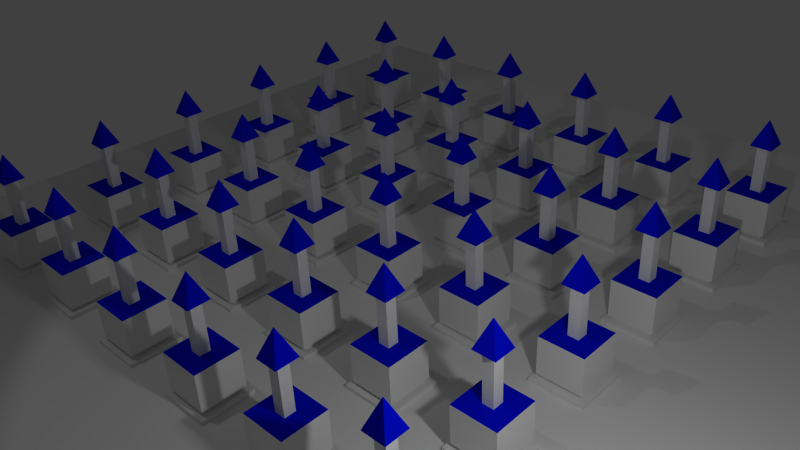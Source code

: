 # Source: Modif-Array.blend  (saved by Blender 2.67.0; exported with 4.5.12 LTS)
import bpy
from mathutils import Matrix  # noqa: F401  (used for matrix-valued properties, if any)

bpy.ops.wm.read_factory_settings(use_empty=True)
scene = bpy.context.scene
scene.name = 'Scene'

# ---- collections
col_collection_11 = bpy.data.collections.new('Collection 11'); scene.collection.children.link(col_collection_11)

# ---- materials (node trees are filled in below, after node groups)
mat_bricksmaterial = bpy.data.materials.new('BricksMaterial')
mat_bricksmaterial.alpha_threshold = 0.0
mat_bricksmaterial.use_transparent_shadow = False
mat_bricksmaterial.roughness = 0.5
mat_bricksmaterial.line_color = (0.0, 0.0, 0.0, 1.0)
mat_crystalmaterial = bpy.data.materials.new('CrystalMaterial')
mat_crystalmaterial.alpha_threshold = 0.0
mat_crystalmaterial.use_transparent_shadow = False
mat_crystalmaterial.diffuse_color = (0.0, 0.004775, 0.8, 1.0)
mat_crystalmaterial.roughness = 0.5
mat_crystalmaterial.line_color = (0.0, 0.0, 0.0, 1.0)
mat_floormaterial = bpy.data.materials.new('FloorMaterial')
mat_floormaterial.alpha_threshold = 0.0
mat_floormaterial.use_transparent_shadow = False
mat_floormaterial.preview_render_type = 'FLAT'
mat_floormaterial.roughness = 0.5
mat_floormaterial.line_color = (0.0, 0.0, 0.0, 1.0)

# ---- material node trees

# ---- world
world_world = bpy.data.worlds.new('World'); scene.world = world_world
world_world.color = (0.05088, 0.05088, 0.05088)
world_world.use_sun_shadow = False
world_world.sun_shadow_jitter_overblur = 0.0
world_world.cycles.sampling_method = 'MANUAL'
world_world.cycles.sample_map_resolution = 256

# ---- cameras
cam_camera = bpy.data.cameras.new('Camera')
cam_camera.clip_end = 100.0
cam_camera.lens = 35.0
cam_camera.sensor_width = 32.0
cam_camera.sensor_height = 18.0
cam_camera.ortho_scale = 7.314
cam_camera.dof.focus_distance = 0.0
cam_camera.dof.aperture_fstop = 128.0

# ---- lights
light_point = bpy.data.lights.new('Point', 'POINT')
light_point.transmission_factor = 0.0
light_point.energy = 100.0
light_point.shadow_buffer_clip_start = 0.5
light_point.shadow_soft_size = 0.1
light_point.shadow_maximum_resolution = 0.006
light_point.use_absolute_resolution = True
light_point.cycles.use_multiple_importance_sampling = False
light_lamp = bpy.data.lights.new('Lamp', 'SPOT')
light_lamp.transmission_factor = 0.0
light_lamp.cutoff_distance = 30.0
light_lamp.energy = 100.0
light_lamp.shadow_buffer_clip_start = 1.001
light_lamp.shadow_soft_size = 0.1
light_lamp.shadow_maximum_resolution = 0.006
light_lamp.use_absolute_resolution = True
light_lamp.spot_size = 1.309
light_lamp.cycles.use_multiple_importance_sampling = False

# ---- meshes
me_plane_002 = bpy.data.meshes.new('Plane.002')
me_plane_002.from_pydata([(1.0, -1.0, 0.0), (-1.0, -1.0, 0.0), (1.0, 1.0, 0.0), (-1.0, 1.0, 0.0), (1.0, -1.0, 0.1493), (-1.0, -1.0, 0.1493), (1.0, 1.0, 0.1493), (-1.0, 1.0, 0.1493), (0.7138, -0.7138, 0.1493), (-0.7138, -0.7138, 0.1493), (0.7138, 0.7138, 0.1493), (-0.7138, 0.7138, 0.1493), (0.7138, -0.7138, 0.2987), (-0.7138, -0.7138, 0.2987), (0.7138, 0.7138, 0.2987), (-0.7138, 0.7138, 0.2987), (0.8334, -0.8334, 0.2987), (-0.8334, -0.8334, 0.2987), (0.8334, 0.8334, 0.2987), (-0.8334, 0.8334, 0.2987), (0.8334, -0.8334, 1.726), (-0.8334, -0.8334, 1.726), (0.8334, 0.8334, 1.726), (-0.8334, 0.8334, 1.726), (0.2026, -0.2026, 1.726), (-0.2026, -0.2026, 1.726), (0.2026, 0.2026, 1.726), (-0.2026, 0.2026, 1.726), (0.2026, -0.2026, 3.595), (-0.2026, -0.2026, 3.595), (0.2026, 0.2026, 3.595), (-0.2026, 0.2026, 3.595), (0.4137, -0.4137, 3.595), (-0.4137, -0.4137, 3.595), (0.4137, 0.4137, 3.595), (-0.4137, 0.4137, 3.595), (0.0, 0.0, 4.609)], [], [(1, 5, 7, 3), (2, 6, 4, 0), (1, 0, 4, 5), (3, 7, 6, 2), (5, 9, 11, 7), (5, 4, 8, 9), (7, 11, 10, 6), (6, 10, 8, 4), (9, 13, 15, 11), (9, 8, 12, 13), (11, 15, 14, 10), (10, 14, 12, 8), (13, 17, 19, 15), (14, 18, 16, 12), (13, 12, 16, 17), (15, 19, 18, 14), (17, 21, 23, 19), (17, 16, 20, 21), (19, 23, 22, 18), (18, 22, 20, 16), (21, 25, 27, 23), (23, 27, 26, 22), (22, 26, 24, 20), (21, 20, 24, 25), (25, 29, 31, 27), (25, 24, 28, 29), (27, 31, 30, 26), (26, 30, 28, 24), (29, 33, 35, 31), (29, 28, 32, 33), (31, 35, 34, 30), (30, 34, 32, 28), (33, 36, 35), (34, 36, 32), (33, 32, 36), (35, 36, 34)])
me_plane_002.polygons.foreach_set('material_index', [0, 0, 0, 0, 0, 0, 0, 0, 0, 0, 0, 0, 0, 0, 0, 0, 0, 0, 0, 0, 1, 1, 1, 1, 0, 0, 0, 0, 0, 0, 0, 0, 1, 1, 1, 1])
_uv = me_plane_002.uv_layers.new(name='UVMap')
_uv.uv.foreach_set('vector', [0.5276, 0.2541, 0.5276, 0.3262, 1.528, 0.3262, 1.528, 0.2541, 0.5276, 0.2541, 0.5276, 0.3262, -0.4724, 0.3262, -0.4724, 0.2541, 0.6393, 0.2541, 1.639, 0.2541, 1.639, 0.3262, 0.6393, 0.3262, 0.6393, 0.2541, 0.6393, 0.3262, 1.639, 0.3262, 1.639, 0.2541, 0.6393, 0.5266, 0.7824, 0.6647, 0.7824, 1.353, 0.6393, 1.491, 0.6393, 0.5266, 1.639, 0.5266, 1.496, 0.6647, 0.7824, 0.6647, 0.6393, 0.5266, 0.7824, 0.3886, 1.496, 0.3886, 1.639, 0.5266, 0.6393, 0.5266, 0.4962, 0.3886, 0.4962, -0.3001, 0.6393, -0.4381, 0.6707, 0.3262, 0.6707, 0.3982, 1.384, 0.3982, 1.384, 0.3262, 0.7824, 0.3262, 1.496, 0.3262, 1.496, 0.3982, 0.7824, 0.3982, 0.7824, 0.3262, 0.7824, 0.3982, 1.496, 0.3982, 1.496, 0.3262, 0.3845, 0.3262, 0.3845, 0.3982, -0.3293, 0.3982, -0.3293, 0.3262, 0.7824, 0.6647, 0.7226, 0.607, 0.7226, 1.411, 0.7824, 1.353, 0.4962, 0.3886, 0.556, 0.4462, 0.556, -0.3577, 0.4962, -0.3001, 0.7824, 0.6647, 1.496, 0.6647, 1.556, 0.607, 0.7226, 0.607, 0.7824, 0.3886, 0.7226, 0.4462, 1.556, 0.4462, 1.496, 0.3886, 0.6109, 0.3982, 0.6109, 1.086, 1.444, 1.086, 1.444, 0.3982, 0.7226, 0.3982, 1.556, 0.3982, 1.556, 1.086, 0.7226, 1.086, 0.7226, 0.3982, 0.7226, 1.086, 1.556, 1.086, 1.556, 0.3982, 0.4443, 0.3982, 0.4443, 1.086, -0.3891, 1.086, -0.3891, 0.3982, -0.762, -0.6156, 0.1205, 0.2358, 0.1205, 0.7825, -0.762, 1.634, -0.762, 1.634, 0.1205, 0.7825, 0.6873, 0.7825, 1.57, 1.634, 1.57, 1.634, 0.6873, 0.7825, 0.6873, 0.2358, 1.57, -0.6156, -0.762, -0.6156, 1.57, -0.6156, 0.6873, 0.2358, 0.1205, 0.2358, 0.9263, 0.1218, 0.9263, 3.291, 1.129, 3.291, 1.129, 0.1218, 0.03805, 0.1218, 0.2406, 0.1218, 0.2406, 3.291, 0.03805, 3.291, 0.03805, 0.1218, 0.03805, 3.291, 0.2406, 3.291, 0.2406, 0.1218, 0.1289, 0.1218, 0.1289, 3.291, -0.07371, 3.291, -0.07371, 0.1218, 0.03805, 0.9112, -0.06752, 0.8094, -0.06752, 1.209, 0.03805, 1.107, 0.03805, 0.9112, 0.2406, 0.9112, 0.3462, 0.8094, -0.06752, 0.8094, 0.03805, 0.142, -0.06752, 0.2438, 0.3462, 0.2438, 0.2406, 0.142, 0.2406, 0.142, 0.3462, 0.2438, 0.3462, -0.1553, 0.2406, -0.05346, -0.1749, -0.04918, 0.4039, 0.5092, -0.1749, 1.067, 0.9826, 1.067, 0.4039, 0.5092, 0.9826, -0.04918, -0.1749, -0.04918, 0.9826, -0.04918, 0.4039, 0.5092, -0.1749, 1.067, 0.4039, 0.5092, 0.9826, 1.067])
me_plane_002.materials.append(mat_bricksmaterial)
me_plane_002.materials.append(mat_crystalmaterial)
me_plane_002.use_remesh_preserve_volume = False
me_plane_002.use_remesh_preserve_attributes = False
me_plane_002.use_mirror_vertex_groups = False
me_plane_002.update()
me_plane = bpy.data.meshes.new('Plane')
me_plane.from_pydata([(1.0, -1.0, 0.0), (-1.0, -1.0, 0.0), (1.0, 1.0, 0.0), (-1.0, 1.0, 0.0)], [], [(1, 0, 2, 3)])
me_plane.materials.append(mat_floormaterial)
me_plane.use_remesh_preserve_volume = False
me_plane.use_remesh_preserve_attributes = False
me_plane.use_mirror_vertex_groups = False
me_plane.update()

# ---- objects
ob_plane_001 = bpy.data.objects.new('Plane.001', me_plane_002)
ob_point = bpy.data.objects.new('Point', light_point)
ob_plane = bpy.data.objects.new('Plane', me_plane)
ob_lamp = bpy.data.objects.new('Lamp', light_lamp)
ob_camera = bpy.data.objects.new('Camera', cam_camera)

# ---- transforms, parenting, visibility, modifiers, constraints
ob_plane_001.location = (-3.238, -3.302, -0.5097)
ob_plane_001.scale = (0.3127, 0.3127, 0.3127)
ob_plane_001.lineart.crease_threshold = 0.0
_m = ob_plane_001.modifiers.new('Array', 'ARRAY')
_m.count = 6
_m.constant_offset_displace = (0.0, 0.0, 0.0)
_m.relative_offset_displace = (2.0, 0.0, 0.0)
_m = ob_plane_001.modifiers.new('Array.001', 'ARRAY')
_m.count = 6
_m.constant_offset_displace = (0.0, 0.0, 0.0)
_m.relative_offset_displace = (0.0, 2.0, 0.0)
ob_point.location = (5.053, -2.941, 2.163)
ob_point.lineart.crease_threshold = 0.0
ob_plane.location = (0.0, 0.0, -0.509)
ob_plane.scale = (5.205, 5.205, 5.205)
ob_plane.lineart.crease_threshold = 0.0
ob_lamp.location = (-1.521, -4.491, 7.868)
ob_lamp.rotation_euler = (0.6503, 0.05522, -0.823)
ob_lamp.lock_rotations_4d = False
ob_lamp.empty_display_type = 'ARROWS'
ob_lamp.color = (0.0, 0.0, 0.0, 0.0)
ob_lamp.lineart.crease_threshold = 0.0
ob_camera.location = (6.565, -6.508, 5.144)
ob_camera.rotation_euler = (1.04, 0.04324, 0.7724)
ob_camera.lock_rotations_4d = False
ob_camera.empty_display_type = 'ARROWS'
ob_camera.color = (0.0, 0.0, 0.0, 0.0)
ob_camera.display_type = 'WIRE'
ob_camera.lineart.crease_threshold = 0.0

# ---- collection membership
col_collection_11.objects.link(ob_plane_001)
col_collection_11.objects.link(ob_point)
col_collection_11.objects.link(ob_plane)
col_collection_11.objects.link(ob_lamp)
col_collection_11.objects.link(ob_camera)

# ---- scene / render settings (as saved in the file)
scene.camera = ob_camera
scene.frame_start = 1; scene.frame_end = 250; scene.frame_set(1)
scene.render.engine = 'BLENDER_EEVEE_NEXT'
scene.render.image_settings.color_mode = 'RGB'
scene.render.image_settings.compression = 90
scene.render.dither_intensity = 0.0
scene.cycles.use_denoising = False
scene.cycles.samples = 10
scene.cycles.sampling_pattern = 'TABULATED_SOBOL'
scene.cycles.light_sampling_threshold = 0.0
scene.cycles.use_adaptive_sampling = False
scene.cycles.use_light_tree = False
scene.cycles.blur_glossy = 0.0
scene.cycles.volume_bounces = 1
scene.cycles.pixel_filter_type = 'GAUSSIAN'
scene.cycles.sample_clamp_indirect = 0.0
scene.view_settings.view_transform = 'Standard'
bpy.context.view_layer.update()
